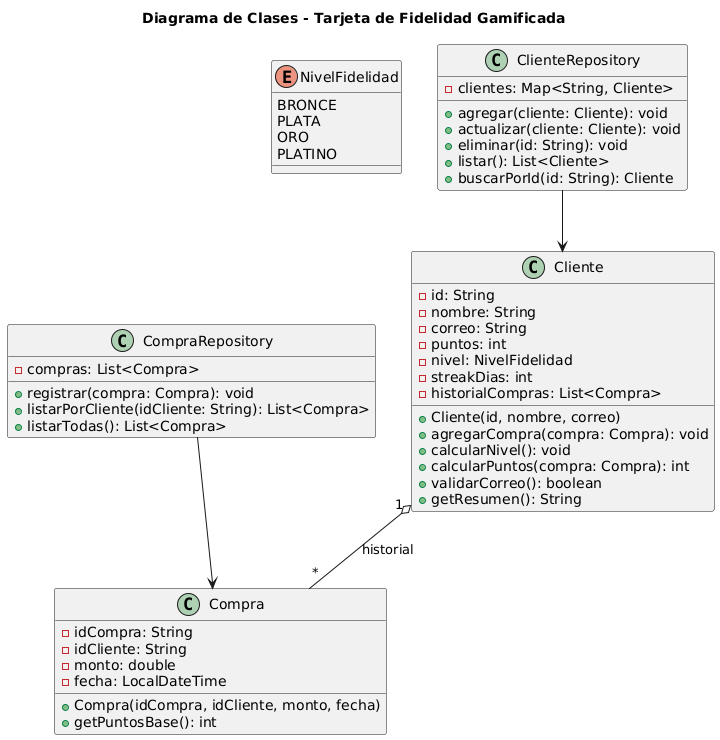

The diagram above was rendered by PlantUML. Its source (embedded in the PNG):
@startuml
title Diagrama de Clases - Tarjeta de Fidelidad Gamificada

enum NivelFidelidad {
  BRONCE
  PLATA
  ORO
  PLATINO
}

class Cliente {
  - id: String
  - nombre: String
  - correo: String
  - puntos: int
  - nivel: NivelFidelidad
  - streakDias: int
  - historialCompras: List<Compra>

  + Cliente(id, nombre, correo)
  + agregarCompra(compra: Compra): void
  + calcularNivel(): void
  + calcularPuntos(compra: Compra): int
  + validarCorreo(): boolean
  + getResumen(): String
}

class Compra {
  - idCompra: String
  - idCliente: String
  - monto: double
  - fecha: LocalDateTime

  + Compra(idCompra, idCliente, monto, fecha)
  + getPuntosBase(): int
}

class ClienteRepository {
  - clientes: Map<String, Cliente>

  + agregar(cliente: Cliente): void
  + actualizar(cliente: Cliente): void
  + eliminar(id: String): void
  + listar(): List<Cliente>
  + buscarPorId(id: String): Cliente
}

class CompraRepository {
  - compras: List<Compra>

  + registrar(compra: Compra): void
  + listarPorCliente(idCliente: String): List<Compra>
  + listarTodas(): List<Compra>
}

Cliente "1" o-- "*" Compra : historial
ClienteRepository --> Cliente
CompraRepository --> Compra
@enduml